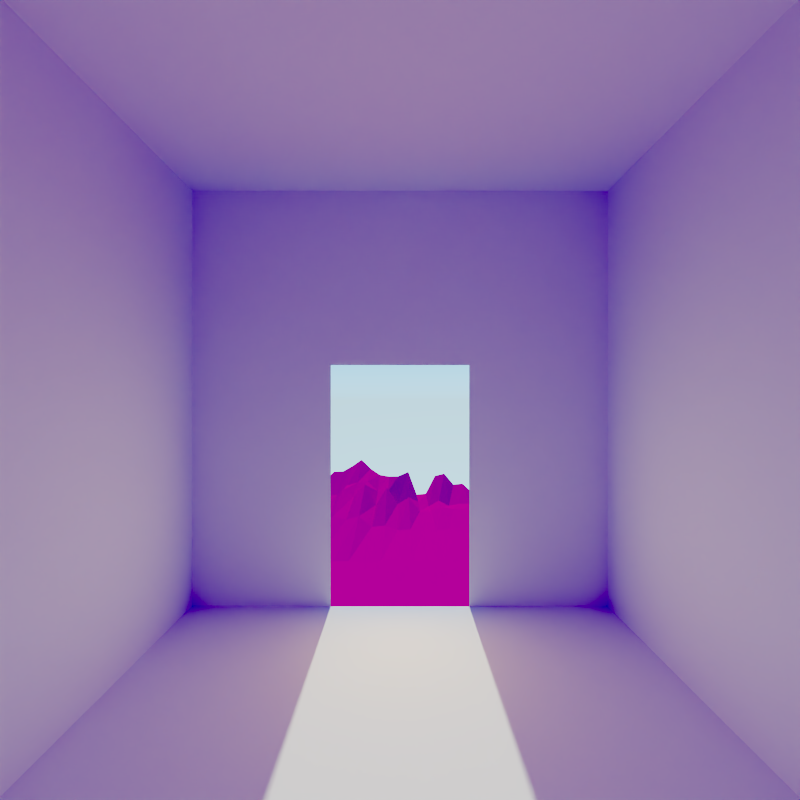 # Source: RenderSketchGame-RyanGreen-0813.blend  (saved by Blender 2.71.0; exported with 4.5.12 LTS)
import bpy
from mathutils import Matrix  # noqa: F401  (used for matrix-valued properties, if any)

bpy.ops.wm.read_factory_settings(use_empty=True)
scene = bpy.context.scene
scene.name = 'Scene'

# ---- collections
col_collection_1 = bpy.data.collections.new('Collection 1'); scene.collection.children.link(col_collection_1)

# ---- materials (node trees are filled in below, after node groups)
mat_material_001 = bpy.data.materials.new('Material.001')
mat_material_001.alpha_threshold = 0.0
mat_material_001.roughness = 0.5
mat_material_001.line_color = (0.0, 0.0, 0.0, 1.0)
mat_material = bpy.data.materials.new('Material')
mat_material.alpha_threshold = 0.0
mat_material.roughness = 0.5
mat_material.line_color = (0.0, 0.0, 0.0, 1.0)

# ---- material node trees
mat_material_001.use_nodes = True; mat_material_001.node_tree.nodes.clear()
_N = mat_material_001.node_tree.nodes; _L = mat_material_001.node_tree.links
n0 = _N.new('ShaderNodeOutputMaterial'); n0.name = 'Material Output'; n0.location = (300, 300)
n1 = _N.new('ShaderNodeBsdfDiffuse'); n1.name = 'Diffuse BSDF'; n1.location = (10, 300)
n1.inputs[0].default_value = (0.5382, 0.01357, 0.01959, 1.0)
_L.new(n1.outputs[0], n0.inputs[0])
n0.is_active_output = True
mat_material.use_nodes = True; mat_material.node_tree.nodes.clear()
_N = mat_material.node_tree.nodes; _L = mat_material.node_tree.links
n0 = _N.new('ShaderNodeBsdfDiffuse'); n0.name = 'Diffuse BSDF'; n0.location = (53, 237)
n1 = _N.new('ShaderNodeLightPath'); n1.name = 'Light Path'; n1.location = (-236, 423)
n2 = _N.new('ShaderNodeOutputMaterial'); n2.name = 'Material Output'; n2.location = (394, 343)
n3 = _N.new('ShaderNodeMixShader'); n3.name = 'Mix Shader'; n3.location = (385, 790)
_L.new(n0.outputs[0], n2.inputs[0])
n2.is_active_output = True

# ---- world
world_world = bpy.data.worlds.new('World'); scene.world = world_world
world_world.use_nodes = True; world_world.node_tree.nodes.clear()
_N = world_world.node_tree.nodes; _L = world_world.node_tree.links
n0 = _N.new('ShaderNodeOutputWorld'); n0.name = 'World Output'; n0.location = (300, 300)
n1 = _N.new('ShaderNodeBackground'); n1.name = 'Background'; n1.location = (10, 300)
n2 = _N.new('ShaderNodeTexSky'); n2.name = 'Sky Texture'; n2.location = (-190, 300)
n2.sky_type = 'HOSEK_WILKIE'
n2.sun_direction = (0.06426, 0.6024, 0.7956)
n2.sun_elevation = 1.571
_L.new(n1.outputs[0], n0.inputs[0])
_L.new(n2.outputs[0], n1.inputs[0])
n0.is_active_output = True
world_world.color = (0.05088, 0.05088, 0.05088)
world_world.use_sun_shadow = False
world_world.sun_shadow_jitter_overblur = 0.0
world_world.cycles.sampling_method = 'MANUAL'
world_world.cycles.sample_map_resolution = 256

# ---- cameras
cam_camera = bpy.data.cameras.new('Camera')
cam_camera.clip_end = 100.0
cam_camera.lens = 17.23
cam_camera.sensor_width = 32.0
cam_camera.sensor_height = 18.0
cam_camera.ortho_scale = 7.314
cam_camera.dof.focus_distance = 0.0

# ---- lights
light_area = bpy.data.lights.new('Area', 'AREA')
light_area.color = (0.2738, 0.1049, 0.000919)
light_area.transmission_factor = 0.0
light_area.energy = 4.477
light_area.shadow_buffer_clip_start = 0.5
light_area.shadow_soft_size = 0.1
light_area.shadow_maximum_resolution = 0.006
light_area.use_absolute_resolution = True
light_area.size = 0.1
light_area.size_y = 0.1
light_area.cycles.use_multiple_importance_sampling = False
light_lamp = bpy.data.lights.new('Lamp', 'SUN')
light_lamp.color = (1.0, 0.7947, 0.5979)
light_lamp.transmission_factor = 0.0
light_lamp.cutoff_distance = 30.0
light_lamp.angle = 0.02
light_lamp.energy = 1.0
light_lamp.shadow_buffer_clip_start = 1.001
light_lamp.shadow_soft_size = 0.01
light_lamp.shadow_cascade_max_distance = 1000.0
light_lamp.cycles.use_multiple_importance_sampling = False

# ---- meshes
me_plane = bpy.data.meshes.new('Plane')
me_plane.from_pydata([(-1.0, -1.727, 0.0), (1.0, -1.727, 0.009295), (-1.0, 1.0, 0.0), (1.0, 1.0, 0.0), (-0.931, -1.727, 0.0), (-0.8621, -1.727, 0.0), (-0.7931, -1.727, 0.0), (-0.7241, -1.727, 0.0), (-0.6552, -1.727, 0.0), (-0.5862, -1.727, 0.0), (-0.5172, -1.727, 0.0), (-0.4483, -1.727, 0.0), (-0.3793, -1.727, 0.002148), (-0.3103, -1.727, 0.005433), (-0.2414, -1.727, 0.07017), (-0.1724, -1.727, 0.06338), (-0.1034, -1.727, 0.1456), (-0.03448, -1.727, 0.1283), (0.03448, -1.727, -0.005766), (0.1034, -1.727, -0.01154), (0.1724, -1.727, 0.1091), (0.2414, -1.727, 0.0745), (0.3103, -1.727, 0.1237), (0.3793, -1.727, 0.1359), (0.4483, -1.727, 0.1819), (0.5172, -1.727, 0.2495), (0.5862, -1.727, 0.2012), (0.6552, -1.727, 0.1618), (0.7241, -1.727, 0.1589), (0.7931, -1.727, 0.09152), (0.8621, -1.727, 0.1501), (0.931, -1.727, 0.06029), (0.931, 1.0, 0.0), (0.8621, 1.0, 0.0), (0.7931, 1.0, 0.0), (0.7241, 1.0, 0.0), (0.6552, 1.0, 0.0), (0.5862, 1.0, 0.0), (0.5172, 1.0, 0.0), (0.4483, 1.0, 0.0), (0.3793, 1.0, 0.0), (0.3103, 1.0, 0.0), (0.2414, 1.0, 0.0), (0.1724, 1.0, 0.0), (0.1034, 1.0, 0.0), (0.03448, 1.0, 0.0), (-0.03448, 1.0, 0.0), (-0.1034, 1.0, 0.0), (-0.1724, 1.0, 0.0), (-0.2414, 1.0, 0.0), (-0.3103, 1.0, 0.0), (-0.3793, 1.0, 0.0), (-0.4483, 1.0, 0.0), (-0.5172, 1.0, 0.0), (-0.5862, 1.0, 0.0), (-0.6552, 1.0, 0.0), (-0.7241, 1.0, 0.0), (-0.7931, 1.0, 0.0), (-0.8621, 1.0, 0.0), (-0.931, 1.0, 0.0), (-1.0, -1.412, 0.0), (1.0, -1.412, 0.0), (-0.931, -1.412, 0.0), (-0.8621, -1.412, 0.0), (-0.7931, -1.412, 0.0), (-0.7241, -1.412, 0.0), (-0.6552, -1.412, 0.0), (-0.5862, -1.412, 0.0), (-0.5172, -1.412, 0.0), (-0.4483, -1.412, 0.0002955), (-0.3793, -1.412, -0.001336), (-0.3103, -1.412, 0.003918), (-0.2414, -1.412, -0.004179), (-0.1724, -1.412, -0.004416), (-0.1034, -1.412, -0.01825), (-0.03448, -1.412, 0.01655), (0.03448, -1.412, -0.02292), (0.1034, -1.412, 0.007341), (0.1724, -1.412, 0.2111), (0.2414, -1.412, 0.1807), (0.3103, -1.412, 0.08132), (0.3793, -1.412, 0.07923), (0.4483, -1.412, 0.1475), (0.5172, -1.412, 0.1377), (0.5862, -1.412, 0.1212), (0.6552, -1.412, 0.05567), (0.7241, -1.412, 0.04717), (0.7931, -1.412, 0.04069), (0.8621, -1.412, 0.006489), (0.931, -1.412, 0.0), (1.0, -1.184, 0.0), (-0.931, -1.184, 0.0), (-0.8621, -1.184, 0.0), (-0.7931, -1.184, 0.0), (-0.7241, -1.184, 0.0), (-0.6552, -1.184, 0.0), (-0.5862, -1.184, 0.0), (-0.5172, -1.184, 0.0003129), (-0.4483, -1.184, 0.002851), (-0.3793, -1.184, 0.009787), (-0.3103, -1.184, -0.0005087), (-0.2414, -1.184, -0.0004827), (-0.1724, -1.184, 0.016), (-0.1034, -1.184, 0.01907), (-0.03448, -1.184, 0.03015), (0.03448, -1.184, 0.001454), (0.1034, -1.184, 0.003565), (0.1724, -1.184, 0.09083), (0.2414, -1.184, 0.04877), (0.3103, -1.184, 0.1527), (0.3793, -1.184, 0.04097), (0.4483, -1.184, 0.172), (0.5172, -1.184, 0.09409), (0.5862, -1.184, 0.1361), (0.6552, -1.184, 0.01002), (0.7241, -1.184, 0.03306), (0.7931, -1.184, 0.02841), (0.8621, -1.184, 0.003759), (0.931, -1.184, 0.0), (-1.0, -1.184, 0.0), (1.0, -0.7898, 0.0002508), (-0.931, -0.7898, 0.0005649), (-0.8621, -0.7898, 0.0003492), (-0.7931, -0.7898, 0.0001352), (-0.7241, -0.7898, 0.0004979), (-0.6552, -0.7898, 0.0002624), (-0.5862, -0.7898, 0.0003077), (-0.5172, -0.7898, 0.0003669), (-0.4483, -0.7898, 0.0001591), (-0.3793, -0.7898, 0.000566), (-0.3103, -0.7898, 0.000407), (-0.2414, -0.7898, 0.004115), (-0.1724, -0.7898, 0.007295), (-0.1034, -0.7898, 0.008257), (-0.03448, -0.7898, 0.009249), (0.03448, -0.7898, 0.004725), (0.1034, -0.7898, 0.001792), (0.1724, -0.7898, 0.007654), (0.2414, -0.7898, 0.005328), (0.3103, -0.7898, 0.0274), (0.3793, -0.7898, 0.02178), (0.4483, -0.7898, 0.07832), (0.5172, -0.7898, 0.06082), (0.5862, -0.7898, 0.07926), (0.6552, -0.7898, 0.001765), (0.7241, -0.7898, 0.02687), (0.7931, -0.7898, 0.02288), (0.8621, -0.7898, 0.003152), (0.931, -0.7898, 0.0004439), (-1.0, -0.7898, 0.000555), (1.0, -0.3338, 0.009317), (-0.931, -0.3338, 0.009317), (-0.8621, -0.3338, 0.009317), (-0.7931, -0.3338, 0.009317), (-0.7241, -0.3338, 0.009317), (-0.6552, -0.3338, 0.009317), (-0.5862, -0.3338, 0.009317), (-0.5172, -0.3338, 0.009317), (-0.4483, -0.3338, 0.009317), (-0.3793, -0.3338, 0.009317), (-0.3103, -0.3338, 0.009317), (-0.2414, -0.3338, 0.009317), (-0.1724, -0.3338, 0.009317), (-0.1034, -0.3338, 0.009317), (-0.03448, -0.3338, 0.009317), (0.03448, -0.3338, 0.009317), (0.1034, -0.3338, 0.009317), (0.1724, -0.3338, 0.009317), (0.2414, -0.3338, 0.009317), (0.3103, -0.3338, 0.009317), (0.3793, -0.3338, 0.009317), (0.4483, -0.3338, 0.009317), (0.5172, -0.3338, 0.009317), (0.5862, -0.3338, 0.009317), (0.6552, -0.3338, 0.009317), (0.7241, -0.3338, 0.009317), (0.7931, -0.3338, 0.009317), (0.8621, -0.3338, 0.009317), (0.931, -0.3338, 0.009317), (-1.0, -0.3338, 0.009317)], [], [(178, 150, 3, 32), (179, 151, 59, 2), (151, 152, 58, 59), (152, 153, 57, 58), (153, 154, 56, 57), (154, 155, 55, 56), (155, 156, 54, 55), (156, 157, 53, 54), (157, 158, 52, 53), (158, 159, 51, 52), (159, 160, 50, 51), (160, 161, 49, 50), (161, 162, 48, 49), (162, 163, 47, 48), (163, 164, 46, 47), (164, 165, 45, 46), (165, 166, 44, 45), (166, 167, 43, 44), (167, 168, 42, 43), (168, 169, 41, 42), (169, 170, 40, 41), (170, 171, 39, 40), (171, 172, 38, 39), (172, 173, 37, 38), (173, 174, 36, 37), (174, 175, 35, 36), (175, 176, 34, 35), (176, 177, 33, 34), (177, 178, 32, 33), (31, 1, 61, 89), (0, 4, 62, 60), (4, 5, 63, 62), (5, 6, 64, 63), (6, 7, 65, 64), (7, 8, 66, 65), (8, 9, 67, 66), (9, 10, 68, 67), (10, 11, 69, 68), (11, 12, 70, 69), (12, 13, 71, 70), (13, 14, 72, 71), (14, 15, 73, 72), (15, 16, 74, 73), (16, 17, 75, 74), (17, 18, 76, 75), (18, 19, 77, 76), (19, 20, 78, 77), (20, 21, 79, 78), (21, 22, 80, 79), (22, 23, 81, 80), (23, 24, 82, 81), (24, 25, 83, 82), (25, 26, 84, 83), (26, 27, 85, 84), (27, 28, 86, 85), (28, 29, 87, 86), (29, 30, 88, 87), (30, 31, 89, 88), (89, 61, 90, 118), (60, 62, 91, 119), (62, 63, 92, 91), (63, 64, 93, 92), (64, 65, 94, 93), (65, 66, 95, 94), (66, 67, 96, 95), (67, 68, 97, 96), (68, 69, 98, 97), (69, 70, 99, 98), (70, 71, 100, 99), (71, 72, 101, 100), (72, 73, 102, 101), (73, 74, 103, 102), (74, 75, 104, 103), (75, 76, 105, 104), (76, 77, 106, 105), (77, 78, 107, 106), (78, 79, 108, 107), (79, 80, 109, 108), (80, 81, 110, 109), (81, 82, 111, 110), (82, 83, 112, 111), (83, 84, 113, 112), (84, 85, 114, 113), (85, 86, 115, 114), (86, 87, 116, 115), (87, 88, 117, 116), (88, 89, 118, 117), (118, 90, 120, 148), (119, 91, 121, 149), (91, 92, 122, 121), (92, 93, 123, 122), (93, 94, 124, 123), (94, 95, 125, 124), (95, 96, 126, 125), (96, 97, 127, 126), (97, 98, 128, 127), (98, 99, 129, 128), (99, 100, 130, 129), (100, 101, 131, 130), (101, 102, 132, 131), (102, 103, 133, 132), (103, 104, 134, 133), (104, 105, 135, 134), (105, 106, 136, 135), (106, 107, 137, 136), (107, 108, 138, 137), (108, 109, 139, 138), (109, 110, 140, 139), (110, 111, 141, 140), (111, 112, 142, 141), (112, 113, 143, 142), (113, 114, 144, 143), (114, 115, 145, 144), (115, 116, 146, 145), (116, 117, 147, 146), (117, 118, 148, 147), (148, 120, 150, 178), (149, 121, 151, 179), (121, 122, 152, 151), (122, 123, 153, 152), (123, 124, 154, 153), (124, 125, 155, 154), (125, 126, 156, 155), (126, 127, 157, 156), (127, 128, 158, 157), (128, 129, 159, 158), (129, 130, 160, 159), (130, 131, 161, 160), (131, 132, 162, 161), (132, 133, 163, 162), (133, 134, 164, 163), (134, 135, 165, 164), (135, 136, 166, 165), (136, 137, 167, 166), (137, 138, 168, 167), (138, 139, 169, 168), (139, 140, 170, 169), (140, 141, 171, 170), (141, 142, 172, 171), (142, 143, 173, 172), (143, 144, 174, 173), (144, 145, 175, 174), (145, 146, 176, 175), (146, 147, 177, 176), (147, 148, 178, 177)])
me_plane.materials.append(mat_material_001)
me_plane.use_remesh_preserve_volume = False
me_plane.use_remesh_preserve_attributes = False
me_plane.use_mirror_vertex_groups = False
me_plane.update()
me_cube = bpy.data.meshes.new('Cube')
me_cube.from_pydata([(1.0, 1.0, -1.0), (1.0, -1.0, -1.0), (-1.0, -1.0, -1.0), (-1.0, 1.0, -1.0), (1.0, 1.0, 1.0), (1.0, -1.0, 1.0), (-1.0, -1.0, 1.0), (-1.0, 1.0, 1.0), (0.3333, 1.0, -1.0), (-0.3333, 1.0, -1.0), (0.3333, -1.0, -1.0), (-0.3333, -1.0, -1.0), (0.3333, 1.0, 1.0), (-0.3333, 1.0, 1.0), (0.3333, -1.0, 1.0), (-0.3333, -1.0, 1.0), (1.0, 1.0, 0.1618), (1.0, -1.0, 0.1618), (-1.0, -1.0, 0.1618), (-1.0, 1.0, 0.1618), (0.3333, -1.0, 0.1618), (-0.3333, -1.0, 0.1618), (0.3333, 1.0, 0.1618), (-0.3333, 1.0, 0.1618)], [], [(9, 11, 2, 3), (13, 7, 6, 15), (16, 4, 5, 17), (21, 15, 6, 18), (18, 6, 7, 19), (23, 9, 3, 19), (0, 1, 10, 8), (8, 10, 11, 9), (4, 12, 14, 5), (12, 13, 15, 14), (17, 5, 14, 20), (20, 14, 15, 21), (16, 0, 8, 22), (22, 8, 9, 23), (0, 16, 17, 1), (11, 21, 18, 2), (2, 18, 19, 3), (13, 23, 19, 7), (1, 17, 20, 10), (4, 16, 22, 12), (12, 22, 23, 13)])
me_cube.materials.append(mat_material)
me_cube.use_remesh_preserve_volume = False
me_cube.use_remesh_preserve_attributes = False
me_cube.use_mirror_vertex_groups = False
me_cube.update()

# ---- objects
ob_area = bpy.data.objects.new('Area', light_area)
ob_plane = bpy.data.objects.new('Plane', me_plane)
ob_cube = bpy.data.objects.new('Cube', me_cube)
ob_lamp = bpy.data.objects.new('Lamp', light_lamp)
ob_camera = bpy.data.objects.new('Camera', cam_camera)

# ---- transforms, parenting, visibility, modifiers, constraints
ob_area.location = (0.0, -0.9693, 0.5706)
ob_area.rotation_euler = (1.571, -0.0, 0.0)
ob_area.lineart.crease_threshold = 0.0
ob_plane.location = (-1.109, -6.262, -2.348)
ob_plane.scale = (4.85, 4.85, 4.85)
ob_plane.lineart.crease_threshold = 0.0
ob_cube.location = (0.0, 0.0, 1.056)
ob_cube.lock_rotations_4d = False
ob_cube.empty_display_type = 'ARROWS'
ob_cube.lineart.crease_threshold = 0.0
ob_lamp.location = (4.076, 1.005, 5.904)
ob_lamp.rotation_euler = (0.9549, -0.0, 0.0)
ob_lamp.lock_rotations_4d = False
ob_lamp.empty_display_type = 'ARROWS'
ob_lamp.color = (0.0, 0.0, 0.0, 0.0)
ob_lamp.lineart.crease_threshold = 0.0
ob_camera.location = (-1.594e-13, 1.074, 1.05)
ob_camera.rotation_euler = (-1.571, 3.142, -5.205e-13)
ob_camera.lock_rotations_4d = False
ob_camera.empty_display_type = 'ARROWS'
ob_camera.color = (0.0, 0.0, 0.0, 0.0)
ob_camera.display_type = 'WIRE'
ob_camera.lineart.crease_threshold = 0.0

# ---- collection membership
col_collection_1.objects.link(ob_area)
col_collection_1.objects.link(ob_plane)
col_collection_1.objects.link(ob_cube)
col_collection_1.objects.link(ob_lamp)
col_collection_1.objects.link(ob_camera)

# ---- scene / render settings (as saved in the file)
scene.camera = ob_camera
scene.frame_start = 1; scene.frame_end = 250; scene.frame_set(1)
scene.render.engine = 'CYCLES'
scene.render.image_settings.color_depth = '16'
scene.render.resolution_x = 1080
scene.render.dither_intensity = 0.0
scene.cycles.use_denoising = False
scene.cycles.samples = 500
scene.cycles.sampling_pattern = 'TABULATED_SOBOL'
scene.cycles.light_sampling_threshold = 0.0
scene.cycles.use_adaptive_sampling = False
scene.cycles.use_light_tree = False
scene.cycles.blur_glossy = 0.0
scene.cycles.volume_bounces = 1
scene.cycles.pixel_filter_type = 'GAUSSIAN'
scene.cycles.sample_clamp_indirect = 0.0
scene.view_settings.view_transform = 'Filmic'
scene.view_settings.exposure = 1.978
scene.view_settings.gamma = 1.343
scene.view_settings.use_curve_mapping = True
scene.view_settings.curve_mapping.use_clip = True
scene.view_settings.curve_mapping.clip_max_x = 1.0
scene.view_settings.curve_mapping.clip_max_y = 1.0
scene.view_settings.curve_mapping.extend = 'EXTRAPOLATED'
scene.view_settings.curve_mapping.white_level = (1.0, 1.0, 1.0)
_c = scene.view_settings.curve_mapping.curves[0]
while len(_c.points) > 2: _c.points.remove(_c.points[-1])
_c.points[0].location = (0.0, 0.0); _c.points[0].handle_type = 'AUTO'
_c.points[1].location = (1.0, 0.7); _c.points[1].handle_type = 'AUTO'
_c = scene.view_settings.curve_mapping.curves[1]
while len(_c.points) > 2: _c.points.remove(_c.points[-1])
_c.points[0].location = (0.0, 0.0); _c.points[0].handle_type = 'AUTO'
_c.points[1].location = (0.24599, 0.2375); _c.points[1].handle_type = 'AUTO'
_p = _c.points.new(1.0, 1.0); _p.handle_type = 'AUTO'
_c = scene.view_settings.curve_mapping.curves[2]
while len(_c.points) > 2: _c.points.remove(_c.points[-1])
_c.points[0].location = (0.0, 0.05); _c.points[0].handle_type = 'AUTO'
_c.points[1].location = (1.0, 1.0); _c.points[1].handle_type = 'AUTO'
_c = scene.view_settings.curve_mapping.curves[3]
while len(_c.points) > 2: _c.points.remove(_c.points[-1])
_c.points[0].location = (0.01604, 0.0); _c.points[0].handle_type = 'AUTO'
_c.points[1].location = (0.45455, 0.5125); _c.points[1].handle_type = 'AUTO'
_p = _c.points.new(1.0, 1.0); _p.handle_type = 'AUTO'
scene.view_settings.curve_mapping.update()
bpy.context.view_layer.update()

